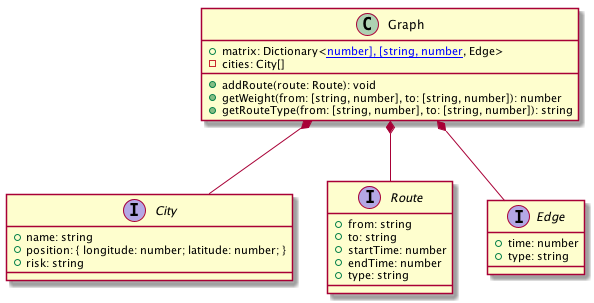

The diagram above was rendered by PlantUML. Its source (embedded in the PNG):
@startuml
interface City {
    +name: string
    +position: { longitude: number; latitude: number; }
    +risk: string
}
interface Route {
    +from: string
    +to: string
    +startTime: number
    +endTime: number
    +type: string
}
interface Edge {
    +time: number
    +type: string
}
class Graph {
    +matrix: Dictionary<[[string, number], [string, number]], Edge>
    -cities: City[]
    +addRoute(route: Route): void
    +getWeight(from: [string, number], to: [string, number]): number
    +getRouteType(from: [string, number], to: [string, number]): string
}
Graph *-- Edge
Graph *-- City
Graph *-- Route
@enduml